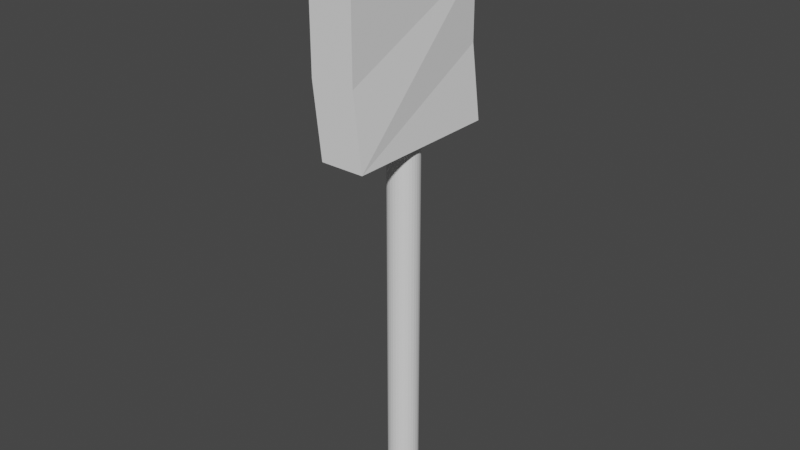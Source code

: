 # Source: Shovel.blend  (saved by Blender 2.92.15; exported with 4.5.12 LTS)
import bpy
from mathutils import Matrix  # noqa: F401  (used for matrix-valued properties, if any)

bpy.ops.wm.read_factory_settings(use_empty=True)
scene = bpy.context.scene
scene.name = 'Scene'

# ---- collections
col_collection = bpy.data.collections.new('Collection'); scene.collection.children.link(col_collection)

# ---- world
world_world = bpy.data.worlds.new('World'); scene.world = world_world
world_world.use_nodes = True; world_world.node_tree.nodes.clear()
_N = world_world.node_tree.nodes; _L = world_world.node_tree.links
n0 = _N.new('ShaderNodeOutputWorld'); n0.name = 'World Output'; n0.location = (300, 300)
n1 = _N.new('ShaderNodeBackground'); n1.name = 'Background'; n1.location = (10, 300)
n1.inputs[0].default_value = (0.05088, 0.05088, 0.05088, 1.0)
_L.new(n1.outputs[0], n0.inputs[0])
n0.is_active_output = True
world_world.color = (0.05088, 0.05088, 0.05088)
world_world.use_sun_shadow = False
world_world.sun_shadow_jitter_overblur = 0.0

# ---- meshes
me_cylinder = bpy.data.meshes.new('Cylinder')
me_cylinder.from_pydata([(0.0, 1.0, -1.0), (0.0, 1.0, 1.0), (0.1951, 0.9808, -1.0), (0.1951, 0.9808, 1.0), (0.3827, 0.9239, -1.0), (0.3827, 0.9239, 1.0), (0.5556, 0.8315, -1.0), (0.5556, 0.8315, 1.0), (0.7071, 0.7071, -1.0), (0.7071, 0.7071, 1.0), (0.8315, 0.5556, -1.0), (0.8315, 0.5556, 1.0), (0.9239, 0.3827, -1.0), (0.9239, 0.3827, 1.0), (0.9808, 0.1951, -1.0), (0.9808, 0.1951, 1.0), (1.0, 7.55e-08, -1.0), (1.0, 7.55e-08, 1.0), (0.9808, -0.1951, -1.0), (0.9808, -0.1951, 1.0), (0.9239, -0.3827, -1.0), (0.9239, -0.3827, 1.0), (0.8315, -0.5556, -1.0), (0.8315, -0.5556, 1.0), (0.7071, -0.7071, -1.0), (0.7071, -0.7071, 1.0), (0.5556, -0.8315, -1.0), (0.5556, -0.8315, 1.0), (0.3827, -0.9239, -1.0), (0.3827, -0.9239, 1.0), (0.1951, -0.9808, -1.0), (0.1951, -0.9808, 1.0), (-3.258e-07, -1.0, -1.0), (-3.258e-07, -1.0, 1.0), (-0.1951, -0.9808, -1.0), (-0.1951, -0.9808, 1.0), (-0.3827, -0.9239, -1.0), (-0.3827, -0.9239, 1.0), (-0.5556, -0.8315, -1.0), (-0.5556, -0.8315, 1.0), (-0.7071, -0.7071, -1.0), (-0.7071, -0.7071, 1.0), (-0.8315, -0.5556, -1.0), (-0.8315, -0.5556, 1.0), (-0.9239, -0.3827, -1.0), (-0.9239, -0.3827, 1.0), (-0.9808, -0.1951, -1.0), (-0.9808, -0.1951, 1.0), (-1.0, 9.656e-07, -1.0), (-1.0, 9.656e-07, 1.0), (-0.9808, 0.1951, -1.0), (-0.9808, 0.1951, 1.0), (-0.9239, 0.3827, -1.0), (-0.9239, 0.3827, 1.0), (-0.8315, 0.5556, -1.0), (-0.8315, 0.5556, 1.0), (-0.7071, 0.7071, -1.0), (-0.7071, 0.7071, 1.0), (-0.5556, 0.8315, -1.0), (-0.5556, 0.8315, 1.0), (-0.3827, 0.9239, -1.0), (-0.3827, 0.9239, 1.0), (-0.1951, 0.9808, -1.0), (-0.1951, 0.9808, 1.0)], [], [(0, 1, 3, 2), (2, 3, 5, 4), (4, 5, 7, 6), (6, 7, 9, 8), (8, 9, 11, 10), (10, 11, 13, 12), (12, 13, 15, 14), (14, 15, 17, 16), (16, 17, 19, 18), (18, 19, 21, 20), (20, 21, 23, 22), (22, 23, 25, 24), (24, 25, 27, 26), (26, 27, 29, 28), (28, 29, 31, 30), (30, 31, 33, 32), (32, 33, 35, 34), (34, 35, 37, 36), (36, 37, 39, 38), (38, 39, 41, 40), (40, 41, 43, 42), (42, 43, 45, 44), (44, 45, 47, 46), (46, 47, 49, 48), (48, 49, 51, 50), (50, 51, 53, 52), (52, 53, 55, 54), (54, 55, 57, 56), (56, 57, 59, 58), (58, 59, 61, 60), (3, 1, 63, 61, 59, 57, 55, 53, 51, 49, 47, 45, 43, 41, 39, 37, 35, 33, 31, 29, 27, 25, 23, 21, 19, 17, 15, 13, 11, 9, 7, 5), (60, 61, 63, 62), (62, 63, 1, 0), (0, 2, 4, 6, 8, 10, 12, 14, 16, 18, 20, 22, 24, 26, 28, 30, 32, 34, 36, 38, 40, 42, 44, 46, 48, 50, 52, 54, 56, 58, 60, 62)])
_uv = me_cylinder.uv_layers.new(name='UVMap')
_uv.uv.foreach_set('vector', [1.0, 0.5, 1.0, 1.0, 0.9688, 1.0, 0.9688, 0.5, 0.9688, 0.5, 0.9688, 1.0, 0.9375, 1.0, 0.9375, 0.5, 0.9375, 0.5, 0.9375, 1.0, 0.9062, 1.0, 0.9062, 0.5, 0.9062, 0.5, 0.9062, 1.0, 0.875, 1.0, 0.875, 0.5, 0.875, 0.5, 0.875, 1.0, 0.8438, 1.0, 0.8438, 0.5, 0.8438, 0.5, 0.8438, 1.0, 0.8125, 1.0, 0.8125, 0.5, 0.8125, 0.5, 0.8125, 1.0, 0.7812, 1.0, 0.7812, 0.5, 0.7812, 0.5, 0.7812, 1.0, 0.75, 1.0, 0.75, 0.5, 0.75, 0.5, 0.75, 1.0, 0.7188, 1.0, 0.7188, 0.5, 0.7188, 0.5, 0.7188, 1.0, 0.6875, 1.0, 0.6875, 0.5, 0.6875, 0.5, 0.6875, 1.0, 0.6562, 1.0, 0.6562, 0.5, 0.6562, 0.5, 0.6562, 1.0, 0.625, 1.0, 0.625, 0.5, 0.625, 0.5, 0.625, 1.0, 0.5938, 1.0, 0.5938, 0.5, 0.5938, 0.5, 0.5938, 1.0, 0.5625, 1.0, 0.5625, 0.5, 0.5625, 0.5, 0.5625, 1.0, 0.5312, 1.0, 0.5312, 0.5, 0.5312, 0.5, 0.5312, 1.0, 0.5, 1.0, 0.5, 0.5, 0.5, 0.5, 0.5, 1.0, 0.4688, 1.0, 0.4688, 0.5, 0.4688, 0.5, 0.4688, 1.0, 0.4375, 1.0, 0.4375, 0.5, 0.4375, 0.5, 0.4375, 1.0, 0.4062, 1.0, 0.4062, 0.5, 0.4062, 0.5, 0.4062, 1.0, 0.375, 1.0, 0.375, 0.5, 0.375, 0.5, 0.375, 1.0, 0.3438, 1.0, 0.3438, 0.5, 0.3438, 0.5, 0.3438, 1.0, 0.3125, 1.0, 0.3125, 0.5, 0.3125, 0.5, 0.3125, 1.0, 0.2812, 1.0, 0.2812, 0.5, 0.2812, 0.5, 0.2812, 1.0, 0.25, 1.0, 0.25, 0.5, 0.25, 0.5, 0.25, 1.0, 0.2188, 1.0, 0.2188, 0.5, 0.2188, 0.5, 0.2188, 1.0, 0.1875, 1.0, 0.1875, 0.5, 0.1875, 0.5, 0.1875, 1.0, 0.1562, 1.0, 0.1562, 0.5, 0.1562, 0.5, 0.1562, 1.0, 0.125, 1.0, 0.125, 0.5, 0.125, 0.5, 0.125, 1.0, 0.09375, 1.0, 0.09375, 0.5, 0.09375, 0.5, 0.09375, 1.0, 0.0625, 1.0, 0.0625, 0.5, 0.2968, 0.4854, 0.25, 0.49, 0.2032, 0.4854, 0.1582, 0.4717, 0.1167, 0.4496, 0.08029, 0.4197, 0.05045, 0.3833, 0.02827, 0.3418, 0.01461, 0.2968, 0.01, 0.25, 0.01461, 0.2032, 0.02827, 0.1582, 0.05045, 0.1167, 0.08029, 0.08029, 0.1167, 0.05045, 0.1582, 0.02827, 0.2032, 0.01461, 0.25, 0.01, 0.2968, 0.01461, 0.3418, 0.02827, 0.3833, 0.05045, 0.4197, 0.08029, 0.4496, 0.1167, 0.4717, 0.1582, 0.4854, 0.2032, 0.49, 0.25, 0.4854, 0.2968, 0.4717, 0.3418, 0.4496, 0.3833, 0.4197, 0.4197, 0.3833, 0.4496, 0.3418, 0.4717, 0.0625, 0.5, 0.0625, 1.0, 0.03125, 1.0, 0.03125, 0.5, 0.03125, 0.5, 0.03125, 1.0, 0.0, 1.0, 0.0, 0.5, 0.75, 0.49, 0.7968, 0.4854, 0.8418, 0.4717, 0.8833, 0.4496, 0.9197, 0.4197, 0.9496, 0.3833, 0.9717, 0.3418, 0.9854, 0.2968, 0.99, 0.25, 0.9854, 0.2032, 0.9717, 0.1582, 0.9496, 0.1167, 0.9197, 0.08029, 0.8833, 0.05045, 0.8418, 0.02827, 0.7968, 0.01461, 0.75, 0.01, 0.7032, 0.01461, 0.6582, 0.02827, 0.6167, 0.05045, 0.5803, 0.08029, 0.5504, 0.1167, 0.5283, 0.1582, 0.5146, 0.2032, 0.51, 0.25, 0.5146, 0.2968, 0.5283, 0.3418, 0.5504, 0.3833, 0.5803, 0.4197, 0.6167, 0.4496, 0.6582, 0.4717, 0.7032, 0.4854])
me_cylinder.use_remesh_fix_poles = True
me_cylinder.use_remesh_preserve_attributes = False
me_cylinder.use_mirror_vertex_groups = False
me_cylinder.update()
me_cube_002 = bpy.data.meshes.new('Cube.002')
me_cube_002.from_pydata([(-0.2776, -1.0, -1.348), (0.0932, -1.0, 1.348), (-0.2776, 1.0, -1.348), (0.0932, 1.0, 1.348), (0.2776, -1.0, -1.348), (0.1622, -1.0, 1.348), (0.2776, 1.0, -1.348), (0.1622, 1.0, 1.348), (-0.3839, 1.0, 0.4492), (-0.3839, 1.0, -0.4492), (0.1713, 1.0, 0.4492), (0.1713, 1.0, -0.4492), (-0.3839, -1.0, -0.4492), (-0.3839, -1.0, 0.4492), (0.1713, -1.0, 0.4492), (0.1713, -1.0, -0.4492)], [], [(0, 12, 13, 1, 3, 8, 9, 2), (2, 9, 8, 3, 7, 10, 11, 6), (6, 11, 10, 7, 5, 14, 15, 4), (4, 15, 14, 5, 1, 13, 12, 0), (2, 6, 4, 0), (7, 3, 1, 5)])
_uv = me_cube_002.uv_layers.new(name='UVMap')
_uv.uv.foreach_set('vector', [0.375, 0.0, 0.4583, 0.0, 0.5417, 0.0, 0.625, 0.0, 0.625, 0.25, 0.5417, 0.25, 0.4583, 0.25, 0.375, 0.25, 0.375, 0.25, 0.4583, 0.25, 0.5417, 0.25, 0.625, 0.25, 0.625, 0.5, 0.5417, 0.5, 0.4583, 0.5, 0.375, 0.5, 0.375, 0.5, 0.4583, 0.5, 0.5417, 0.5, 0.625, 0.5, 0.625, 0.75, 0.5417, 0.75, 0.4583, 0.75, 0.375, 0.75, 0.375, 0.75, 0.4583, 0.75, 0.5417, 0.75, 0.625, 0.75, 0.625, 1.0, 0.5417, 1.0, 0.4583, 1.0, 0.375, 1.0, 0.125, 0.5, 0.375, 0.5, 0.375, 0.75, 0.125, 0.75, 0.625, 0.5, 0.875, 0.5, 0.875, 0.75, 0.625, 0.75])
me_cube_002.use_remesh_fix_poles = True
me_cube_002.use_remesh_preserve_attributes = False
me_cube_002.use_mirror_vertex_groups = False
me_cube_002.update()

# ---- objects
ob_cylinder = bpy.data.objects.new('Cylinder', me_cylinder)
ob_cube = bpy.data.objects.new('Cube', me_cube_002)

# ---- transforms, parenting, visibility, modifiers, constraints
ob_cylinder.location = (0.0, 0.0, 0.0)
ob_cylinder.scale = (0.1931, 0.1931, 2.603)
ob_cylinder.lineart.crease_threshold = 0.0
ob_cube.location = (0.0, 0.0, 3.559)
ob_cube.lineart.crease_threshold = 0.0

# ---- collection membership
col_collection.objects.link(ob_cylinder)
col_collection.objects.link(ob_cube)

# ---- scene / render settings (as saved in the file)
scene.frame_start = 1; scene.frame_end = 250; scene.frame_set(1)
scene.render.engine = 'BLENDER_EEVEE_NEXT'
scene.cycles.use_denoising = False
scene.cycles.samples = 128
scene.cycles.sampling_pattern = 'TABULATED_SOBOL'
scene.cycles.use_adaptive_sampling = False
scene.cycles.use_light_tree = False
scene.view_settings.view_transform = 'Filmic'
bpy.context.view_layer.update()

# ---- added for rendering (the .blend has no active camera and no usable light): camera, sun
cam_auto = bpy.data.cameras.new('AutoCamera')
cam_auto.lens = 50.0
cam_auto.sensor_width = 36.0
cam_auto.clip_end = 1000.0
ob_auto_camera = bpy.data.objects.new('AutoCamera', cam_auto)
scene.collection.objects.link(ob_auto_camera)
ob_auto_camera.location = (7.16383, -8.66037, 6.92533)
ob_auto_camera.rotation_euler = (1.09748, -7.21219e-08, 0.694738)
scene.camera = ob_auto_camera
light_auto_sun = bpy.data.lights.new('AutoSun', 'SUN')
light_auto_sun.energy = 3.0
light_auto_sun.angle = 0.0523599
ob_auto_sun = bpy.data.objects.new('AutoSun', light_auto_sun)
scene.collection.objects.link(ob_auto_sun)
ob_auto_sun.rotation_euler = (0.872665, 0.174533, 0.523599)
bpy.context.view_layer.update()
